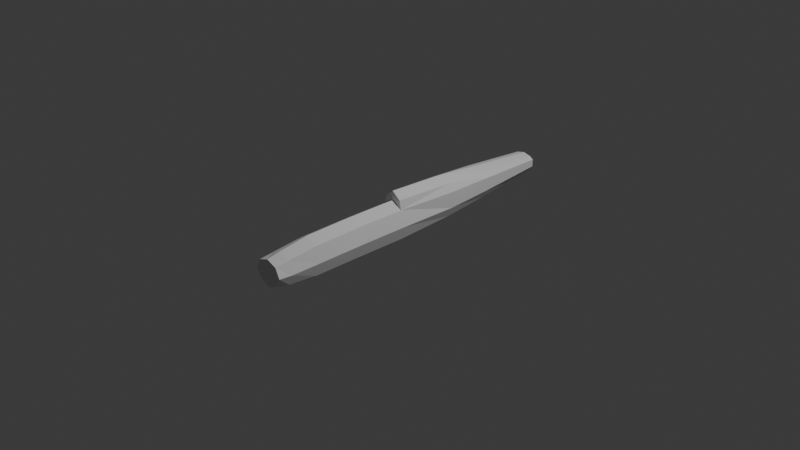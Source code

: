 # Source: plane.blend  (saved by Blender 4.0.36; exported with 4.5.12 LTS)
import bpy
from mathutils import Matrix  # noqa: F401  (used for matrix-valued properties, if any)

bpy.ops.wm.read_factory_settings(use_empty=True)
scene = bpy.context.scene
scene.name = 'Scene'

# ---- collections
col_collection = bpy.data.collections.new('Collection'); scene.collection.children.link(col_collection)

# ---- materials (node trees are filled in below, after node groups)
mat_material = bpy.data.materials.new('Material')
mat_material.alpha_threshold = 0.0
mat_material.use_transparent_shadow = False
mat_material.roughness = 0.5
mat_material.line_color = (0.0, 0.0, 0.0, 1.0)

# ---- material node trees
mat_material.use_nodes = True; mat_material.node_tree.nodes.clear()
_N = mat_material.node_tree.nodes; _L = mat_material.node_tree.links
n0 = _N.new('ShaderNodeOutputMaterial'); n0.name = 'Material Output'; n0.location = (300, 300)
n1 = _N.new('ShaderNodeBsdfPrincipled'); n1.name = 'Principled BSDF'; n1.location = (10, 300)
n1.inputs[2].default_value = 1.0
n1.inputs[3].default_value = 1.0
_L.new(n1.outputs[0], n0.inputs[0])
n0.is_active_output = True

# ---- world
world_world = bpy.data.worlds.new('World'); scene.world = world_world
world_world.use_nodes = True; world_world.node_tree.nodes.clear()
_N = world_world.node_tree.nodes; _L = world_world.node_tree.links
n0 = _N.new('ShaderNodeOutputWorld'); n0.name = 'World Output'; n0.location = (300, 300)
n1 = _N.new('ShaderNodeBackground'); n1.name = 'Background'; n1.location = (10, 300)
n1.inputs[0].default_value = (0.05088, 0.05088, 0.05088, 1.0)
_L.new(n1.outputs[0], n0.inputs[0])
n0.is_active_output = True
world_world.color = (0.05088, 0.05088, 0.05088)
world_world.use_sun_shadow = False
world_world.sun_shadow_jitter_overblur = 0.0

# ---- cameras
cam_camera = bpy.data.cameras.new('Camera')
cam_camera.clip_end = 100.0
cam_camera.ortho_scale = 7.314

# ---- lights
light_light = bpy.data.lights.new('Light', 'POINT')
light_light.transmission_factor = 0.0
light_light.use_soft_falloff = False
light_light.energy = 1000.0
light_light.shadow_soft_size = 0.1
light_light.shadow_maximum_resolution = 0.006
light_light.use_absolute_resolution = True

# ---- meshes
me_cube = bpy.data.meshes.new('Cube')
me_cube.from_pydata([(0.7046, 1.915, 0.4782), (0.6811, 1.915, -0.4367), (0.7046, -1.915, 0.4782), (0.6811, -1.915, -0.4367), (0.0, 1.915, -0.6818), (0.0, -1.915, 0.6818), (0.0, -1.915, -0.6818), (0.0, 1.915, 0.6818), (0.7046, -5.686, 0.447), (0.6811, -5.686, -0.4433), (0.0, -5.686, 0.6452), (0.0, -5.686, -0.6818), (0.7046, -7.933, 0.3453), (0.6811, -7.933, -0.3636), (0.0, -7.933, 0.5031), (0.0, -7.933, -0.5535), (0.7046, -8.972, 0.2938), (0.6811, -8.972, -0.2552), (0.0, -8.972, 0.416), (0.0, -8.972, -0.4023), (1.0, 6.669, 0.4756), (0.6811, 6.669, -0.3422), (0.0, 6.669, -0.5214), (0.7767, 15.71, 0.3913), (0.5712, 1.915, 0.7611), (0.0, 1.915, 0.9706), (0.6969, 6.669, 0.7073), (0.0, 6.669, 0.8789), (1.0, 10.29, 0.4756), (0.6811, 10.29, -0.1956), (0.0, 10.29, -0.3427), (0.6969, 10.29, 0.6204), (0.0, 10.29, 0.7277), (0.529, 15.71, 0.0199), (0.0, 15.71, -0.0615), (0.0, 15.71, 0.3913), (0.5412, 15.71, 0.4714), (0.0, 15.71, 0.5308), (0.8883, 13.0, 0.4335), (0.0, 13.0, -0.2021), (0.619, 13.0, 0.5459), (0.605, 13.0, -0.08785), (0.0, 13.0, 0.6292), (1.0, 1.915, 0.0), (1.0, -1.915, 0.0), (1.0, -5.686, -0.01833), (1.0, -7.933, -0.02521), (1.0, -8.972, 0.006874), (0.0, -8.972, 0.006874), (1.0, 6.669, -0.02291), (0.7767, 15.71, 0.1649), (1.0, 10.29, 0.06645), (0.0, 15.71, 0.1649), (0.8883, 13.0, 0.1157)], [], [(4, 1, 3, 6), (43, 0, 2, 44), (7, 0, 24, 25), (0, 7, 5, 2), (2, 5, 10, 8), (11, 9, 13, 15), (6, 3, 9, 11), (44, 2, 8, 45), (15, 13, 17, 19), (8, 10, 14, 12), (45, 8, 12, 46), (48, 47, 16, 18), (12, 14, 18, 16), (46, 12, 16, 47), (21, 22, 30, 29), (43, 1, 21, 49), (1, 4, 22, 21), (25, 24, 26, 27), (0, 20, 26, 24), (26, 20, 28, 31), (41, 39, 34, 33), (40, 38, 23, 36), (49, 21, 29, 51), (27, 26, 31, 32), (52, 35, 23, 50), (23, 35, 37, 36), (53, 41, 33, 50), (42, 40, 36, 37), (32, 31, 40, 42), (51, 29, 41, 53), (31, 28, 38, 40), (29, 30, 39, 41), (28, 51, 53, 38), (38, 53, 50, 23), (34, 52, 50, 33), (20, 49, 51, 28), (0, 43, 49, 20), (13, 46, 47, 17), (19, 17, 47, 48), (9, 45, 46, 13), (3, 44, 45, 9), (1, 43, 44, 3)])
_uv = me_cube.uv_layers.new(name='UVMap')
_uv.uv.foreach_set('vector', [0.25, 0.5, 0.3801, 0.5, 0.3801, 0.75, 0.25, 0.75, 0.5, 0.5, 0.6246, 0.5, 0.6246, 0.75, 0.5, 0.75, 0.75, 0.5, 0.6246, 0.5, 0.6627, 0.5, 0.75, 0.5, 0.6246, 0.5, 0.75, 0.5, 0.75, 0.75, 0.6246, 0.75, 0.6246, 0.75, 0.75, 0.75, 0.75, 0.75, 0.6246, 0.75, 0.25, 0.75, 0.3801, 0.75, 0.3801, 0.75, 0.25, 0.75, 0.25, 0.75, 0.3801, 0.75, 0.3801, 0.75, 0.25, 0.75, 0.5, 0.75, 0.6246, 0.75, 0.6246, 0.75, 0.5, 0.75, 0.25, 0.75, 0.3801, 0.75, 0.3801, 0.75, 0.25, 0.75, 0.6246, 0.75, 0.75, 0.75, 0.75, 0.75, 0.6246, 0.75, 0.5, 0.75, 0.6246, 0.75, 0.6246, 0.75, 0.5, 0.75, 0.5, 0.75, 0.5, 0.75, 0.6246, 0.75, 0.75, 0.75, 0.6246, 0.75, 0.75, 0.75, 0.75, 0.75, 0.6246, 0.75, 0.5, 0.75, 0.6246, 0.75, 0.6246, 0.75, 0.5, 0.75, 0.3801, 0.5, 0.25, 0.5, 0.25, 0.5, 0.3801, 0.5, 0.5, 0.5, 0.3801, 0.5, 0.3801, 0.5, 0.5, 0.5, 0.3801, 0.5, 0.25, 0.5, 0.25, 0.5, 0.3801, 0.5, 0.75, 0.5, 0.6627, 0.5, 0.6629, 0.5, 0.75, 0.5, 0.6246, 0.5, 0.625, 0.5, 0.6629, 0.5, 0.6627, 0.5, 0.6629, 0.5, 0.625, 0.5, 0.625, 0.5, 0.6629, 0.5, 0.3801, 0.5, 0.25, 0.5, 0.25, 0.5, 0.3998, 0.4803, 0.6629, 0.5, 0.625, 0.5, 0.625, 0.5, 0.6509, 0.488, 0.5, 0.5, 0.3801, 0.5, 0.3801, 0.5, 0.5, 0.5, 0.75, 0.5, 0.6629, 0.5, 0.6629, 0.5, 0.75, 0.5, 0.5, 0.375, 0.625, 0.375, 0.625, 0.5, 0.5, 0.5, 0.625, 0.5, 0.625, 0.375, 0.625, 0.375, 0.6509, 0.488, 0.5, 0.5, 0.3801, 0.5, 0.3998, 0.4803, 0.5, 0.5, 0.75, 0.5, 0.6629, 0.5, 0.6509, 0.488, 0.75, 0.5, 0.75, 0.5, 0.6629, 0.5, 0.6629, 0.5, 0.75, 0.5, 0.5, 0.5, 0.3801, 0.5, 0.3801, 0.5, 0.5, 0.5, 0.6629, 0.5, 0.625, 0.5, 0.625, 0.5, 0.6629, 0.5, 0.3801, 0.5, 0.25, 0.5, 0.25, 0.5, 0.3801, 0.5, 0.625, 0.5, 0.5, 0.5, 0.5, 0.5, 0.625, 0.5, 0.625, 0.5, 0.5, 0.5, 0.5, 0.5, 0.625, 0.5, 0.375, 0.375, 0.5, 0.375, 0.5, 0.5, 0.3998, 0.4803, 0.625, 0.5, 0.5, 0.5, 0.5, 0.5, 0.625, 0.5, 0.6246, 0.5, 0.5, 0.5, 0.5, 0.5, 0.625, 0.5, 0.3801, 0.75, 0.5, 0.75, 0.5, 0.75, 0.3801, 0.75, 0.25, 0.75, 0.3801, 0.75, 0.5, 0.75, 0.5, 0.75, 0.3801, 0.75, 0.5, 0.75, 0.5, 0.75, 0.3801, 0.75, 0.3801, 0.75, 0.5, 0.75, 0.5, 0.75, 0.3801, 0.75, 0.3801, 0.5, 0.5, 0.5, 0.5, 0.75, 0.3801, 0.75])
me_cube.materials.append(mat_material)
me_cube.use_mirror_vertex_groups = False
me_cube.update()

# ---- objects
ob_cube = bpy.data.objects.new('Cube', me_cube)
ob_light = bpy.data.objects.new('Light', light_light)
ob_camera = bpy.data.objects.new('Camera', cam_camera)
ob_empty = bpy.data.objects.new('Empty', None)
ob_empty_001 = bpy.data.objects.new('Empty.001', None)
ob_empty_002 = bpy.data.objects.new('Empty.002', None)

# ---- transforms, parenting, visibility, modifiers, constraints
ob_cube.location = (0.0, -0.3635, -0.00544)
ob_cube.scale = (0.168, 0.1443, 0.3555)
ob_cube.lock_rotations_4d = False
ob_cube.empty_display_type = 'ARROWS'
ob_cube.lineart.crease_threshold = 0.0
_m = ob_cube.modifiers.new('Mirror', 'MIRROR')
_m.use_clip = True
ob_light.location = (4.076, 1.005, 5.904)
ob_light.rotation_euler = (0.6503, 0.05522, 1.866)
ob_light.lock_rotations_4d = False
ob_light.empty_display_type = 'ARROWS'
ob_light.color = (0.0, 0.0, 0.0, 0.0)
ob_light.lineart.crease_threshold = 0.0
ob_camera.location = (7.359, -6.926, 4.958)
ob_camera.rotation_euler = (1.109, 0.0, 0.8149)
ob_camera.lock_rotations_4d = False
ob_camera.empty_display_type = 'ARROWS'
ob_camera.color = (0.0, 0.0, 0.0, 0.0)
ob_camera.display_type = 'WIRE'
ob_camera.lineart.crease_threshold = 0.0
ob_empty.location = (0.06228, 2.352, 0.1878)
ob_empty.rotation_euler = (1.571, -0.0, 0.0)
ob_empty.scale = (1.163, 1.163, 1.163)
ob_empty.empty_display_type = 'IMAGE'
ob_empty.empty_display_size = 5.0
ob_empty.show_empty_image_perspective = False
ob_empty.use_empty_image_alpha = True
ob_empty.color = (1.0, 1.0, 1.0, 0.6)
ob_empty_001.location = (-3.059, 0.1184, 0.02867)
ob_empty_001.rotation_euler = (1.571, -4.371e-08, 1.571)
ob_empty_001.scale = (1.195, 1.195, 1.195)
ob_empty_001.empty_display_type = 'IMAGE'
ob_empty_001.empty_display_size = 5.0
ob_empty_001.show_empty_image_perspective = False
ob_empty_001.use_empty_image_alpha = True
ob_empty_001.color = (1.0, 1.0, 1.0, 0.6)
ob_empty_002.location = (0.0584, 0.003869, -1.143)
ob_empty_002.empty_display_type = 'IMAGE'
ob_empty_002.empty_display_size = 5.0
ob_empty_002.show_empty_image_perspective = False
ob_empty_002.use_empty_image_alpha = True
ob_empty_002.color = (1.0, 1.0, 1.0, 0.6)

# ---- collection membership
col_collection.objects.link(ob_cube)
col_collection.objects.link(ob_light)
col_collection.objects.link(ob_camera)
col_collection.objects.link(ob_empty)
col_collection.objects.link(ob_empty_001)
col_collection.objects.link(ob_empty_002)

# ---- scene / render settings (as saved in the file)
scene.camera = ob_camera
scene.frame_start = 1; scene.frame_end = 250; scene.frame_set(0)
scene.render.engine = 'BLENDER_EEVEE_NEXT'
scene.cycles.sampling_pattern = 'TABULATED_SOBOL'
bpy.context.view_layer.update()

